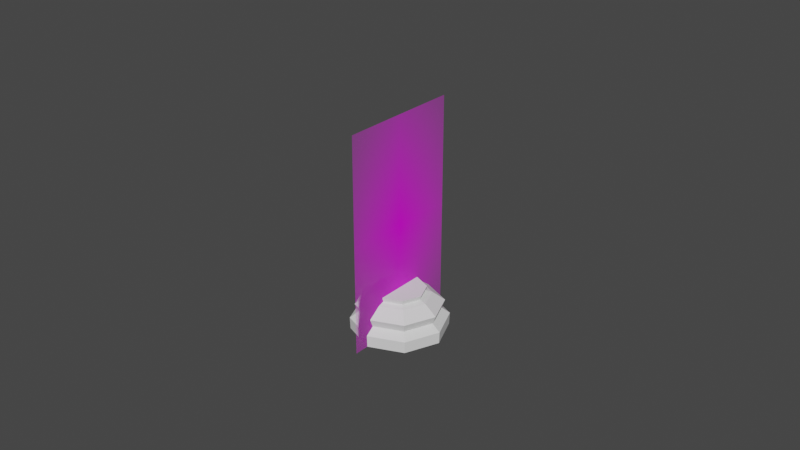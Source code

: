 # Source: Base.blend  (saved by Blender 2.82.7; exported with 4.5.12 LTS)
import bpy
from mathutils import Matrix  # noqa: F401  (used for matrix-valued properties, if any)

bpy.ops.wm.read_factory_settings(use_empty=True)
scene = bpy.context.scene
scene.name = 'Scene'

# ---- collections
col_collection = bpy.data.collections.new('Collection'); scene.collection.children.link(col_collection)

# ---- images (referenced by path relative to the original .blend; pixels are not part of the script)
import os
ASSET_DIR = os.environ.get("B2B_ASSET_DIR", "")  # directory of the original .blend (textures are referenced by path, not embedded)
HERE = os.path.dirname(os.path.abspath(__file__))  # packed textures are extracted next to this script under _unpacked/

def load_image(name, relpath, width, height, colorspace="sRGB"):
    """Load a texture the original file referenced (path relative to the .blend, or extracted next to this script)."""
    p = next((c for c in (os.path.join(HERE, relpath), os.path.join(ASSET_DIR, relpath)) if relpath and os.path.exists(c)), "")
    if p:
        img = bpy.data.images.load(p, check_existing=True)
        img.name = name
    else:  # same state as the original file: an image datablock whose file is absent (Cycles renders it pink)
        img = bpy.data.images.new(name, width, height)
        img.source = "FILE"
        img.filepath = "//" + (relpath or name)
    img.colorspace_settings.name = colorspace
    return img
img_staunton_knight_png = load_image('Staunton Knight.png', 'Staunton Knight.png', 1024, 1024, 'sRGB')

# ---- materials (node trees are filled in below, after node groups)
mat_staunton_knight = bpy.data.materials.new('Staunton Knight')
mat_staunton_knight.surface_render_method = 'BLENDED'
mat_staunton_knight.blend_method = 'BLEND'
mat_staunton_knight.use_transparent_shadow = False

# ---- material node trees
mat_staunton_knight.use_nodes = True; mat_staunton_knight.node_tree.nodes.clear()
_N = mat_staunton_knight.node_tree.nodes; _L = mat_staunton_knight.node_tree.links
n0 = _N.new('ShaderNodeOutputMaterial'); n0.name = 'Material Output'; n0.location = (300, 300)
n1 = _N.new('ShaderNodeTexImage'); n1.name = 'Image Texture'; n1.location = (-200, 300)
n1.image = img_staunton_knight_png
n1.extension = 'CLIP'
n2 = _N.new('ShaderNodeBsdfPrincipled'); n2.name = 'Principled BSDF'; n2.location = (0, 300)
n2.distribution = 'GGX'
n2.subsurface_method = 'BURLEY'
n2.inputs[3].default_value = 1.45
n2.inputs[27].default_value = (0.0, 0.0, 0.0, 1.0)
n2.inputs[28].default_value = 1.0
_L.new(n1.outputs[0], n2.inputs[0])
_L.new(n1.outputs[1], n2.inputs[4])
_L.new(n2.outputs[0], n0.inputs[0])
n0.is_active_output = True

# ---- world
world_world = bpy.data.worlds.new('World'); scene.world = world_world
world_world.use_nodes = True; world_world.node_tree.nodes.clear()
_N = world_world.node_tree.nodes; _L = world_world.node_tree.links
n0 = _N.new('ShaderNodeOutputWorld'); n0.name = 'World Output'; n0.location = (300, 300)
n1 = _N.new('ShaderNodeBackground'); n1.name = 'Background'; n1.location = (10, 300)
n1.inputs[0].default_value = (0.05088, 0.05088, 0.05088, 1.0)
_L.new(n1.outputs[0], n0.inputs[0])
n0.is_active_output = True
world_world.color = (0.05088, 0.05088, 0.05088)
world_world.use_sun_shadow = False
world_world.sun_shadow_jitter_overblur = 0.0

# ---- meshes
me_cylinder_001 = bpy.data.meshes.new('Cylinder.001')
me_cylinder_001.from_pydata([(5.276e-10, 0.0082, 0.01359), (0.005798, 0.005798, 0.01359), (0.0082, 2.628e-09, 0.01359), (0.005798, -0.005798, 0.01359), (-2.144e-09, -0.0082, 0.01359), (-0.005798, -0.005798, 0.01359), (-0.0082, 9.927e-09, 0.01359), (-0.005798, 0.005798, 0.01359), (3.802e-10, 0.009809, 0.01149), (1.177e-10, 0.01374, 0.008513), (0.009715, 0.009715, 0.008513), (0.006936, 0.006936, 0.01149), (0.01374, 1.184e-09, 0.008513), (0.009809, 2.222e-09, 0.01149), (0.009715, -0.009715, 0.008513), (0.006936, -0.006936, 0.01149), (-4.362e-09, -0.01374, 0.008513), (-2.817e-09, -0.009809, 0.01149), (-0.009715, -0.009715, 0.008513), (-0.006936, -0.006936, 0.01149), (-0.01374, 1.341e-08, 0.008513), (-0.009809, 1.095e-08, 0.01149), (-0.009715, 0.009715, 0.008513), (-0.006936, 0.006936, 0.01149), (0.01083, 0.01083, 0.003764), (0.01531, 1.052e-09, 0.003764), (0.01083, -0.01083, 0.003764), (-4.978e-09, -0.01531, 0.003764), (-0.01083, -0.01083, 0.003764), (-0.01531, 1.468e-08, 0.003764), (-0.01083, 0.01083, 0.003764), (1.125e-11, 0.01531, 0.003764), (1.45e-10, 0.01262, 0.005844), (0.008922, 0.008922, 0.005844), (0.01262, 1.562e-09, 0.005844), (0.008922, -0.008922, 0.005844), (-4.027e-09, -0.01262, 0.005844), (-0.008922, -0.008922, 0.005844), (-0.01262, 1.286e-08, 0.005844), (-0.008922, 0.008922, 0.005844), (-1.035e-09, 0.01515, 0.0), (-0.005482, 0.005482, 0.01218), (0.01071, 0.01071, 0.0), (-0.007752, 9.617e-09, 0.01218), (0.01515, 3.505e-10, 0.0), (-0.005482, -0.005482, 0.01218), (0.01071, -0.01071, 0.0), (-1.971e-09, -0.007752, 0.01218), (-4.526e-09, -0.01515, 0.0), (0.005482, -0.005482, 0.01218), (-0.01071, -0.01071, 0.0), (0.007752, 2.717e-09, 0.01218), (-0.01515, 1.297e-08, 0.0), (0.005482, 0.005482, 0.01218), (-0.01071, 0.01071, 0.0), (5.559e-10, 0.007752, 0.01218)], [], [(0, 7, 6, 5, 4, 3, 2, 1), (1, 2, 51, 53), (10, 33, 32, 9), (39, 32, 31, 30), (38, 39, 30, 29), (37, 38, 29, 28), (36, 37, 28, 27), (35, 36, 27, 26), (34, 35, 26, 25), (39, 22, 9, 32), (40, 42, 44, 46, 48, 50, 52, 54), (12, 34, 33, 10), (14, 35, 34, 12), (16, 36, 35, 14), (18, 37, 36, 16), (20, 38, 37, 18), (22, 39, 38, 20), (44, 42, 24, 25), (31, 24, 42, 40), (23, 41, 55, 8), (48, 46, 26, 27), (6, 7, 41, 43), (50, 48, 27, 28), (5, 6, 43, 45), (52, 50, 28, 29), (4, 5, 45, 47), (54, 52, 29, 30), (3, 4, 47, 49), (54, 30, 31, 40), (0, 1, 53, 55), (2, 3, 49, 51), (23, 8, 9, 22), (46, 44, 25, 26), (33, 34, 25, 24), (19, 21, 20, 18), (17, 19, 18, 16), (41, 7, 0, 55), (15, 17, 16, 14), (43, 41, 23, 21), (13, 15, 14, 12), (45, 43, 21, 19), (11, 13, 12, 10), (47, 45, 19, 17), (8, 11, 10, 9), (49, 47, 17, 15), (55, 53, 11, 8), (51, 49, 15, 13), (32, 33, 24, 31), (53, 51, 13, 11), (21, 23, 22, 20)])
_k = {(0, 1): 1.0, (1, 2): 1.0, (2, 3): 1.0, (3, 4): 1.0, (4, 5): 1.0, (5, 6): 1.0, (6, 7): 1.0, (0, 7): 1.0, (8, 23): 0.5098, (21, 23): 0.5098, (19, 21): 0.5098, (17, 19): 0.5098, (15, 17): 0.5098, (13, 15): 0.5098, (11, 13): 0.5098, (8, 11): 0.5098, (32, 33): 0.37647, (33, 34): 0.37647, (34, 35): 0.37647, (35, 36): 0.37647, (36, 37): 0.37647, (37, 38): 0.37647, (38, 39): 0.37647, (32, 39): 0.37647, (40, 42): 0.86667, (42, 44): 0.86667, (44, 46): 0.86667, (46, 48): 0.86667, (48, 50): 0.86667, (50, 52): 0.86667, (52, 54): 0.86667, (40, 54): 0.86667}
me_cylinder_001.attributes.new('crease_edge', 'FLOAT', 'EDGE').data.foreach_set('value', [_k.get((min(e.vertices), max(e.vertices)), 0.0) for e in me_cylinder_001.edges])
_uv = me_cylinder_001.uv_layers.new(name='UVMap')
_uv.uv.foreach_set('vector', [0.25, 0.49, 0.08029, 0.4197, 0.01, 0.25, 0.08029, 0.08029, 0.25, 0.01, 0.4197, 0.08029, 0.49, 0.25, 0.4197, 0.4197, 0.875, 1.0, 0.75, 1.0, 0.75, 0.9928, 0.8748, 0.9928, 0.875, 0.7968, 0.875, 0.715, 1.0, 0.715, 0.9876, 0.7968, 0.125, 0.715, 4.006e-10, 0.715, 0.009927, 0.6246, 0.125, 0.6246, 0.25, 0.715, 0.125, 0.715, 0.125, 0.6246, 0.25, 0.6246, 0.375, 0.715, 0.25, 0.715, 0.25, 0.6246, 0.375, 0.6246, 0.5, 0.715, 0.375, 0.715, 0.375, 0.6246, 0.5, 0.6246, 0.625, 0.715, 0.5, 0.715, 0.5, 0.6246, 0.625, 0.6246, 0.75, 0.715, 0.625, 0.715, 0.625, 0.6246, 0.75, 0.6246, 0.125, 0.715, 0.125, 0.7968, 0.01245, 0.7968, 4.006e-10, 0.715, 0.75, 0.4713, 0.9065, 0.4065, 0.9713, 0.25, 0.9065, 0.09353, 0.75, 0.02871, 0.5935, 0.09353, 0.5287, 0.25, 0.5935, 0.4065, 0.75, 0.7968, 0.75, 0.715, 0.875, 0.715, 0.875, 0.7968, 0.625, 0.7968, 0.625, 0.715, 0.75, 0.715, 0.75, 0.7968, 0.5, 0.7968, 0.5, 0.715, 0.625, 0.715, 0.625, 0.7968, 0.375, 0.7968, 0.375, 0.715, 0.5, 0.715, 0.5, 0.7968, 0.25, 0.7968, 0.25, 0.715, 0.375, 0.715, 0.375, 0.7968, 0.125, 0.7968, 0.125, 0.715, 0.25, 0.715, 0.25, 0.7968, 0.9713, 0.25, 0.9065, 0.4065, 0.875, 0.6246, 0.75, 0.6246, 0.9901, 0.6246, 0.875, 0.6246, 0.9065, 0.4065, 0.75, 0.4713, 0.1249, 0.9657, 0.1252, 0.9928, 0.005164, 0.9928, 0.005777, 0.9657, 0.75, 0.02871, 0.9065, 0.09353, 0.625, 0.6246, 0.5, 0.6246, 0.25, 1.0, 0.125, 1.0, 0.1252, 0.9928, 0.25, 0.9928, 0.5935, 0.09353, 0.75, 0.02871, 0.5, 0.6246, 0.375, 0.6246, 0.375, 1.0, 0.25, 1.0, 0.25, 0.9928, 0.375, 0.9928, 0.5287, 0.25, 0.5935, 0.09353, 0.375, 0.6246, 0.25, 0.6246, 0.5, 1.0, 0.375, 1.0, 0.375, 0.9928, 0.5, 0.9928, 0.5935, 0.4065, 0.5287, 0.25, 0.25, 0.6246, 0.125, 0.6246, 0.625, 1.0, 0.5, 1.0, 0.5, 0.9928, 0.625, 0.9928, 0.5935, 0.4065, 0.125, 0.6246, 0.009927, 0.6246, 0.75, 0.4713, 1.0, 1.0, 0.875, 1.0, 0.8748, 0.9928, 0.9948, 0.9928, 0.75, 1.0, 0.625, 1.0, 0.625, 0.9928, 0.75, 0.9928, 0.1249, 0.9657, 0.005777, 0.9657, 0.01245, 0.7968, 0.125, 0.7968, 0.9065, 0.09353, 0.9713, 0.25, 0.75, 0.6246, 0.625, 0.6246, 0.875, 0.715, 0.75, 0.715, 0.75, 0.6246, 0.875, 0.6246, 0.375, 0.9657, 0.25, 0.9657, 0.25, 0.7968, 0.375, 0.7968, 0.5, 0.9657, 0.375, 0.9657, 0.375, 0.7968, 0.5, 0.7968, 0.1252, 0.9928, 0.125, 1.0, 0.0, 1.0, 0.005164, 0.9928, 0.625, 0.9657, 0.5, 0.9657, 0.5, 0.7968, 0.625, 0.7968, 0.25, 0.9928, 0.1252, 0.9928, 0.1249, 0.9657, 0.25, 0.9657, 0.75, 0.9657, 0.625, 0.9657, 0.625, 0.7968, 0.75, 0.7968, 0.375, 0.9928, 0.25, 0.9928, 0.25, 0.9657, 0.375, 0.9657, 0.8751, 0.9657, 0.75, 0.9657, 0.75, 0.7968, 0.875, 0.7968, 0.5, 0.9928, 0.375, 0.9928, 0.375, 0.9657, 0.5, 0.9657, 0.9942, 0.9657, 0.8751, 0.9657, 0.875, 0.7968, 0.9876, 0.7968, 0.625, 0.9928, 0.5, 0.9928, 0.5, 0.9657, 0.625, 0.9657, 0.9948, 0.9928, 0.8748, 0.9928, 0.8751, 0.9657, 0.9942, 0.9657, 0.75, 0.9928, 0.625, 0.9928, 0.625, 0.9657, 0.75, 0.9657, 1.0, 0.715, 0.875, 0.715, 0.875, 0.6246, 0.9901, 0.6246, 0.8748, 0.9928, 0.75, 0.9928, 0.75, 0.9657, 0.8751, 0.9657, 0.25, 0.9657, 0.1249, 0.9657, 0.125, 0.7968, 0.25, 0.7968])
me_cylinder_001.use_remesh_fix_poles = True
me_cylinder_001.use_remesh_preserve_attributes = False
me_cylinder_001.use_mirror_vertex_groups = False
me_cylinder_001.update()
me_staunton_knight = bpy.data.meshes.new('Staunton Knight')
me_staunton_knight.from_pydata([(-0.2887, 0.0, 0.0), (0.2887, 0.0, 0.0), (-0.2887, 1.0, 0.0), (0.2887, 1.0, 0.0)], [], [(0, 1, 3, 2)])
_uv = me_staunton_knight.uv_layers.new(name='UVMap')
_uv.uv.foreach_set('vector', [0.0, 0.0, 1.0, 0.0, 1.0, 1.0, 0.0, 1.0])
me_staunton_knight.materials.append(mat_staunton_knight)
me_staunton_knight.use_remesh_fix_poles = True
me_staunton_knight.use_remesh_preserve_attributes = False
me_staunton_knight.use_mirror_vertex_groups = False
me_staunton_knight.update()

# ---- objects
ob_base = bpy.data.objects.new('Base', me_cylinder_001)
ob_staunton_knight = bpy.data.objects.new('Staunton Knight', me_staunton_knight)

# ---- transforms, parenting, visibility, modifiers, constraints
ob_base.location = (0.0, 0.0, 0.0)
ob_base.display_type = 'SOLID'
ob_base.lineart.crease_threshold = 0.0
ob_staunton_knight.location = (0.0, 0.0, 0.0)
ob_staunton_knight.rotation_euler = (1.571, 0.0, 1.571)
ob_staunton_knight.scale = (0.06926, 0.06926, 0.06926)
ob_staunton_knight.lineart.crease_threshold = 0.0

# ---- collection membership
col_collection.objects.link(ob_base)
col_collection.objects.link(ob_staunton_knight)

# ---- scene / render settings (as saved in the file)
scene.frame_start = 1; scene.frame_end = 250; scene.frame_set(1)
scene.render.engine = 'BLENDER_EEVEE_NEXT'
scene.cycles.use_denoising = False
scene.cycles.samples = 128
scene.cycles.sampling_pattern = 'TABULATED_SOBOL'
scene.cycles.use_adaptive_sampling = False
scene.cycles.use_light_tree = False
scene.view_settings.view_transform = 'Filmic'
bpy.context.view_layer.update()

# ---- added for rendering (the .blend has no active camera and no usable light): camera, sun
cam_auto = bpy.data.cameras.new('AutoCamera')
cam_auto.lens = 50.0
cam_auto.sensor_width = 36.0
cam_auto.clip_end = 1000.0
ob_auto_camera = bpy.data.objects.new('AutoCamera', cam_auto)
scene.collection.objects.link(ob_auto_camera)
ob_auto_camera.location = (0.185045, -0.222054, 0.182666)
ob_auto_camera.rotation_euler = (1.09748, -7.21219e-08, 0.694738)
scene.camera = ob_auto_camera
light_auto_sun = bpy.data.lights.new('AutoSun', 'SUN')
light_auto_sun.energy = 3.0
light_auto_sun.angle = 0.0523599
ob_auto_sun = bpy.data.objects.new('AutoSun', light_auto_sun)
scene.collection.objects.link(ob_auto_sun)
ob_auto_sun.rotation_euler = (0.872665, 0.174533, 0.523599)
bpy.context.view_layer.update()
